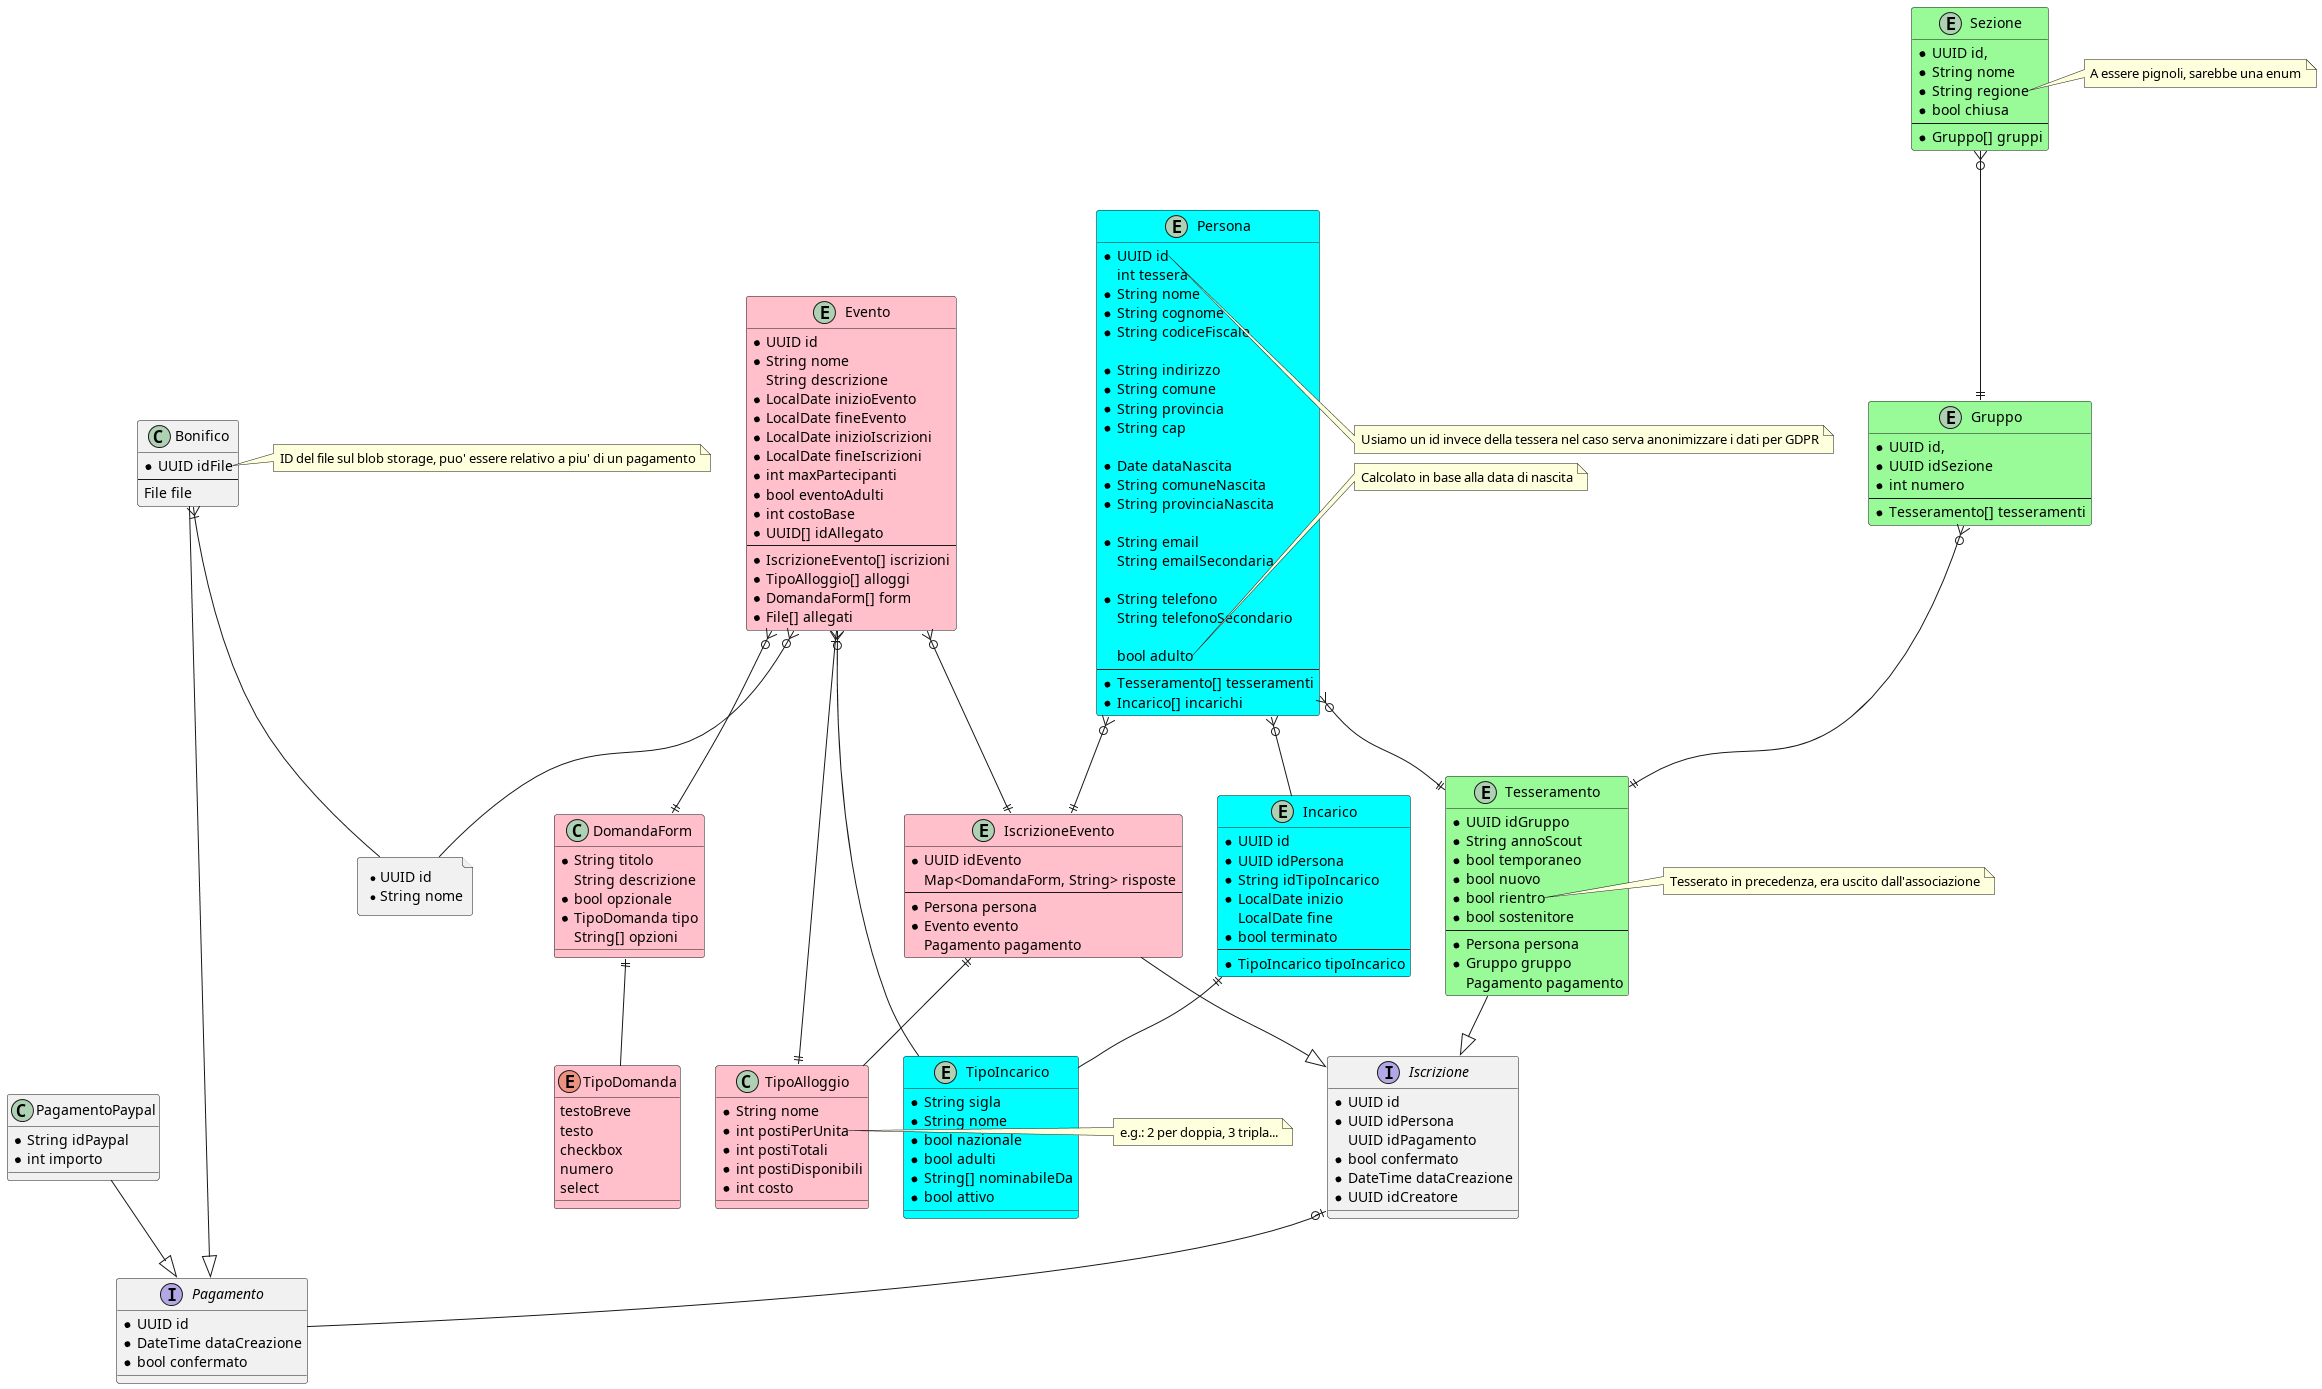

The diagram above was rendered by PlantUML. Its source (embedded in the PNG):
@startuml
entity Persona #cyan {
    *UUID id
    int tessera
    *String nome
    *String cognome
    *String codiceFiscale

    *String indirizzo
    *String comune
    *String provincia
    *String cap

    *Date dataNascita
    *String comuneNascita
    *String provinciaNascita

    *String email
    String emailSecondaria

    *String telefono
    String telefonoSecondario

    bool adulto
    --
    *Tesseramento[] tesseramenti
    *Incarico[] incarichi
}
note right of Persona::id
  Usiamo un id invece della tessera nel caso serva anonimizzare i dati per GDPR
end note
note right of Persona::adulto
  Calcolato in base alla data di nascita
end note

entity Tesseramento #palegreen {
    *UUID idGruppo
    *String annoScout
    *bool temporaneo
    *bool nuovo
    *bool rientro
    *bool sostenitore
    --
    *Persona persona
    *Gruppo gruppo
    Pagamento pagamento
}
note right of Tesseramento::rientro
  Tesserato in precedenza, era uscito dall'associazione
end note

entity Gruppo #palegreen {
    *UUID id,
    *UUID idSezione
    *int numero
    --
    *Tesseramento[] tesseramenti
}

entity Sezione #palegreen {
    *UUID id,
    *String nome
    *String regione
    *bool chiusa
    --
    *Gruppo[] gruppi
}
note right of Sezione::regione
A essere pignoli, sarebbe una enum
end note

entity TipoIncarico #cyan {
    *String sigla
    *String nome
    *bool nazionale
    *bool adulti
    *String[] nominabileDa
    *bool attivo
}

entity Incarico #cyan {
    *UUID id
    *UUID idPersona
    *String idTipoIncarico
    *LocalDate inizio
    LocalDate fine
    *bool terminato
    --
    *TipoIncarico tipoIncarico
}

entity Evento #pink {
    *UUID id
    *String nome
    String descrizione
    *LocalDate inizioEvento
    *LocalDate fineEvento
    *LocalDate inizioIscrizioni
    *LocalDate fineIscrizioni
    *int maxPartecipanti
    *bool eventoAdulti
    *int costoBase
    *UUID[] idAllegato
    --
    *IscrizioneEvento[] iscrizioni
    *TipoAlloggio[] alloggi
    *DomandaForm[] form
    *File[] allegati
}

class DomandaForm #pink {
    *String titolo
    String descrizione
    *bool opzionale
    *TipoDomanda tipo
    String[] opzioni
}

class TipoAlloggio #pink {
    *String nome
    *int postiPerUnita
    *int postiTotali
    *int postiDisponibili
    *int costo
}
note right of TipoAlloggio::postiPerUnita {
   e.g.: 2 per doppia, 3 tripla...
}

enum TipoDomanda #pink {
    testoBreve
    testo
    checkbox
    numero
    select
}

entity IscrizioneEvento #pink {
    *UUID idEvento
    Map<DomandaForm, String> risposte
    --
    *Persona persona
    *Evento evento
    Pagamento pagamento
}

interface Pagamento {
    *UUID id
    *DateTime dataCreazione
    *bool confermato
}

class Bonifico {
    *UUID idFile
    --
    File file
}

class PagamentoPaypal {
   *String idPaypal
   *int importo
}

interface Iscrizione {
    *UUID id
    *UUID idPersona
    UUID idPagamento
    *bool confermato
    *DateTime dataCreazione
    *UUID idCreatore
}

file File [
    *UUID id
    *String nome
]

note right of Bonifico::idFile
  ID del file sul blob storage, puo' essere relativo a piu' di un pagamento
end note

Persona }o--|| Tesseramento
Gruppo }o--|| Tesseramento
Sezione }o--|| Gruppo
Incarico ||-- TipoIncarico
Persona }o-- Incarico
Evento }o-- TipoIncarico
Evento }o-- File
Evento }o--|| DomandaForm
DomandaForm ||-- TipoDomanda
Evento }|--|| TipoAlloggio
Evento }o--|| IscrizioneEvento
IscrizioneEvento ||-- TipoAlloggio
Persona }o--|| IscrizioneEvento
Bonifico }|-- File
Bonifico --|> Pagamento
PagamentoPaypal --|> Pagamento
IscrizioneEvento --|> Iscrizione
Tesseramento --|> Iscrizione
Iscrizione |o-- Pagamento
@enduml